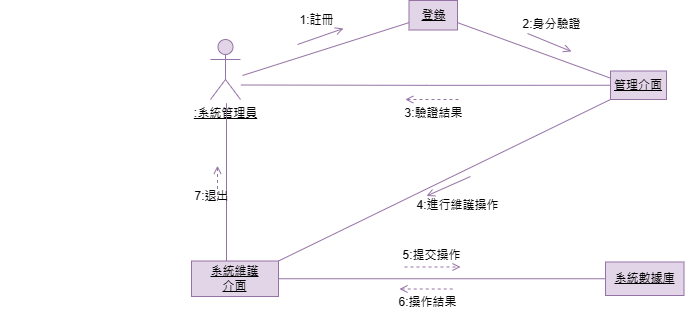

The diagram above was exported from draw.io. Its source (the exported page's mxGraphModel, read from the mxfile embedded in the PNG):
<mxGraphModel dx="1268" dy="474" grid="0" gridSize="10" guides="1" tooltips="1" connect="1" arrows="1" fold="1" page="0" pageScale="1" pageWidth="827" pageHeight="1169" background="#ffffff" math="0" shadow="0">
  <root>
    <mxCell id="0" />
    <mxCell id="1" parent="0" />
    <mxCell id="jyMRiEjB-ceE4jKXVaSs-1" value="&lt;u&gt;:系統管理員&lt;/u&gt;" style="shape=umlActor;verticalLabelPosition=bottom;verticalAlign=top;html=1;outlineConnect=0;fillColor=#e1d5e7;strokeColor=#9673a6;labelBackgroundColor=none;" vertex="1" parent="1">
      <mxGeometry x="65" y="79" width="30" height="60" as="geometry" />
    </mxCell>
    <mxCell id="jyMRiEjB-ceE4jKXVaSs-2" style="edgeStyle=orthogonalEdgeStyle;rounded=0;orthogonalLoop=1;jettySize=auto;html=1;exitX=0.5;exitY=1;exitDx=0;exitDy=0;entryX=0.5;entryY=0;entryDx=0;entryDy=0;strokeColor=#9673A6;endArrow=none;endFill=0;fillColor=#d5e8d4;" edge="1" parent="1">
      <mxGeometry relative="1" as="geometry">
        <mxPoint x="81" y="142.75" as="sourcePoint" />
        <mxPoint x="81" y="304.25" as="targetPoint" />
      </mxGeometry>
    </mxCell>
    <mxCell id="jyMRiEjB-ceE4jKXVaSs-3" style="edgeStyle=orthogonalEdgeStyle;rounded=0;orthogonalLoop=1;jettySize=auto;html=1;exitX=0;exitY=0.5;exitDx=0;exitDy=0;strokeColor=#9673A6;endArrow=none;endFill=0;fillColor=#d5e8d4;" edge="1" parent="1" source="jyMRiEjB-ceE4jKXVaSs-5">
      <mxGeometry relative="1" as="geometry">
        <mxPoint x="95.4000244140625" y="124.5" as="targetPoint" />
      </mxGeometry>
    </mxCell>
    <mxCell id="jyMRiEjB-ceE4jKXVaSs-4" style="rounded=0;orthogonalLoop=1;jettySize=auto;html=1;exitX=0;exitY=1;exitDx=0;exitDy=0;strokeColor=#9673A6;endArrow=none;endFill=0;entryX=1;entryY=0;entryDx=0;entryDy=0;fillColor=#d5e8d4;" edge="1" parent="1" source="jyMRiEjB-ceE4jKXVaSs-5" target="jyMRiEjB-ceE4jKXVaSs-7">
      <mxGeometry relative="1" as="geometry">
        <mxPoint x="109" y="302.5" as="targetPoint" />
      </mxGeometry>
    </mxCell>
    <mxCell id="jyMRiEjB-ceE4jKXVaSs-5" value="&lt;u&gt;管理介面&lt;/u&gt;" style="rounded=0;whiteSpace=wrap;html=1;strokeColor=#9673A6;fillColor=#E1D5E7;" vertex="1" parent="1">
      <mxGeometry x="465" y="110.5" width="56" height="28.5" as="geometry" />
    </mxCell>
    <mxCell id="jyMRiEjB-ceE4jKXVaSs-6" style="edgeStyle=orthogonalEdgeStyle;rounded=0;orthogonalLoop=1;jettySize=auto;html=1;exitX=1;exitY=0.5;exitDx=0;exitDy=0;entryX=0;entryY=0.5;entryDx=0;entryDy=0;strokeColor=#9673A6;endArrow=none;endFill=0;fillColor=#d5e8d4;" edge="1" parent="1" source="jyMRiEjB-ceE4jKXVaSs-7" target="jyMRiEjB-ceE4jKXVaSs-8">
      <mxGeometry relative="1" as="geometry" />
    </mxCell>
    <mxCell id="jyMRiEjB-ceE4jKXVaSs-7" value="&lt;u&gt;系統維護&lt;br&gt;介面&lt;/u&gt;" style="rounded=0;whiteSpace=wrap;html=1;strokeColor=#9673A6;fillColor=#E1D5E7;" vertex="1" parent="1">
      <mxGeometry x="46" y="300.5" width="87" height="35.5" as="geometry" />
    </mxCell>
    <mxCell id="jyMRiEjB-ceE4jKXVaSs-8" value="&lt;u&gt;系統數據庫&lt;/u&gt;" style="rounded=0;whiteSpace=wrap;html=1;strokeColor=#9673A6;fillColor=#E1D5E7;" vertex="1" parent="1">
      <mxGeometry x="460" y="301.5" width="78.5" height="33.5" as="geometry" />
    </mxCell>
    <mxCell id="jyMRiEjB-ceE4jKXVaSs-9" value="" style="endArrow=open;endFill=0;html=1;align=left;verticalAlign=top;rounded=0;strokeColor=#9673A6;fillColor=#d5e8d4;" edge="1" parent="1">
      <mxGeometry x="-1" relative="1" as="geometry">
        <mxPoint x="152" y="84" as="sourcePoint" />
        <mxPoint x="198" y="68" as="targetPoint" />
      </mxGeometry>
    </mxCell>
    <mxCell id="jyMRiEjB-ceE4jKXVaSs-10" value="" style="edgeLabel;resizable=0;html=1;align=left;verticalAlign=bottom;strokeColor=#FFFFFF;fontColor=#FFFFFF;fillColor=#182E3E;" connectable="0" vertex="1" parent="jyMRiEjB-ceE4jKXVaSs-9">
      <mxGeometry x="-1" relative="1" as="geometry" />
    </mxCell>
    <mxCell id="jyMRiEjB-ceE4jKXVaSs-11" value="&lt;font color=&quot;#000000&quot;&gt;7:退出&lt;/font&gt;" style="text;html=1;align=center;verticalAlign=middle;resizable=0;points=[];autosize=1;strokeColor=none;fillColor=none;fontColor=#FFFFFF;shadow=1;" vertex="1" parent="1">
      <mxGeometry x="40" y="223" width="52" height="26" as="geometry" />
    </mxCell>
    <mxCell id="jyMRiEjB-ceE4jKXVaSs-12" value="" style="endArrow=open;endFill=0;html=1;edgeStyle=orthogonalEdgeStyle;align=left;verticalAlign=top;rounded=0;strokeColor=#9673A6;startArrow=none;startFill=0;fillColor=#d5e8d4;dashed=1;" edge="1" parent="1">
      <mxGeometry x="-1" relative="1" as="geometry">
        <mxPoint x="259" y="306.5" as="sourcePoint" />
        <mxPoint x="315" y="306.5" as="targetPoint" />
      </mxGeometry>
    </mxCell>
    <mxCell id="jyMRiEjB-ceE4jKXVaSs-13" value="" style="edgeLabel;resizable=0;html=1;align=left;verticalAlign=bottom;strokeColor=#FFFFFF;fontColor=#FFFFFF;fillColor=#182E3E;" connectable="0" vertex="1" parent="jyMRiEjB-ceE4jKXVaSs-12">
      <mxGeometry x="-1" relative="1" as="geometry" />
    </mxCell>
    <mxCell id="jyMRiEjB-ceE4jKXVaSs-14" value="&lt;font color=&quot;#000000&quot;&gt;5:提交操作&lt;/font&gt;" style="text;html=1;align=center;verticalAlign=middle;resizable=0;points=[];autosize=1;strokeColor=none;fillColor=none;fontColor=#FFFFFF;" vertex="1" parent="1">
      <mxGeometry x="248" y="282" width="76" height="26" as="geometry" />
    </mxCell>
    <mxCell id="jyMRiEjB-ceE4jKXVaSs-15" value="" style="endArrow=none;endFill=0;html=1;edgeStyle=orthogonalEdgeStyle;align=left;verticalAlign=top;rounded=0;strokeColor=#9673A6;startArrow=open;startFill=0;dashed=1;fillColor=#d5e8d4;" edge="1" parent="1">
      <mxGeometry x="-1" relative="1" as="geometry">
        <mxPoint x="72" y="205.25" as="sourcePoint" />
        <mxPoint x="72" y="242.25" as="targetPoint" />
      </mxGeometry>
    </mxCell>
    <mxCell id="jyMRiEjB-ceE4jKXVaSs-16" value="" style="edgeLabel;resizable=0;html=1;align=left;verticalAlign=bottom;strokeColor=#FFFFFF;fontColor=#FFFFFF;fillColor=#182E3E;" connectable="0" vertex="1" parent="jyMRiEjB-ceE4jKXVaSs-15">
      <mxGeometry x="-1" relative="1" as="geometry">
        <mxPoint x="-217" y="88" as="offset" />
      </mxGeometry>
    </mxCell>
    <mxCell id="jyMRiEjB-ceE4jKXVaSs-17" value="" style="endArrow=none;endFill=0;html=1;align=left;verticalAlign=top;rounded=0;strokeColor=#9673A6;startArrow=open;startFill=0;fillColor=#d5e8d4;" edge="1" parent="1">
      <mxGeometry x="-1" relative="1" as="geometry">
        <mxPoint x="281" y="235.5" as="sourcePoint" />
        <mxPoint x="325" y="216" as="targetPoint" />
      </mxGeometry>
    </mxCell>
    <mxCell id="jyMRiEjB-ceE4jKXVaSs-18" value="" style="edgeLabel;resizable=0;html=1;align=left;verticalAlign=bottom;strokeColor=#FFFFFF;fontColor=#FFFFFF;fillColor=#182E3E;" connectable="0" vertex="1" parent="jyMRiEjB-ceE4jKXVaSs-17">
      <mxGeometry x="-1" relative="1" as="geometry" />
    </mxCell>
    <mxCell id="jyMRiEjB-ceE4jKXVaSs-19" value="&lt;font color=&quot;#000000&quot;&gt;4:進行維護操作&lt;/font&gt;" style="text;html=1;align=center;verticalAlign=middle;resizable=0;points=[];autosize=1;strokeColor=none;fillColor=none;fontColor=#FFFFFF;" vertex="1" parent="1">
      <mxGeometry x="262" y="232" width="100" height="26" as="geometry" />
    </mxCell>
    <mxCell id="jyMRiEjB-ceE4jKXVaSs-20" value="" style="endArrow=none;endFill=0;html=1;edgeStyle=orthogonalEdgeStyle;align=left;verticalAlign=top;rounded=0;strokeColor=#9673A6;startArrow=open;startFill=0;dashed=1;fillColor=#d5e8d4;" edge="1" parent="1">
      <mxGeometry x="-1" relative="1" as="geometry">
        <mxPoint x="254" y="328.5" as="sourcePoint" />
        <mxPoint x="310" y="328.5" as="targetPoint" />
      </mxGeometry>
    </mxCell>
    <mxCell id="jyMRiEjB-ceE4jKXVaSs-21" value="" style="edgeLabel;resizable=0;html=1;align=left;verticalAlign=bottom;strokeColor=#FFFFFF;fontColor=#FFFFFF;fillColor=#182E3E;" connectable="0" vertex="1" parent="jyMRiEjB-ceE4jKXVaSs-20">
      <mxGeometry x="-1" relative="1" as="geometry" />
    </mxCell>
    <mxCell id="jyMRiEjB-ceE4jKXVaSs-22" value="&lt;font color=&quot;#000000&quot;&gt;6:操作結果&lt;/font&gt;" style="text;html=1;align=center;verticalAlign=middle;resizable=0;points=[];autosize=1;strokeColor=none;fillColor=none;fontColor=#FFFFFF;" vertex="1" parent="1">
      <mxGeometry x="244" y="329" width="76" height="26" as="geometry" />
    </mxCell>
    <mxCell id="jyMRiEjB-ceE4jKXVaSs-23" value="&lt;u&gt;登錄&lt;/u&gt;" style="rounded=0;whiteSpace=wrap;html=1;strokeColor=#9673A6;fillColor=#E1D5E7;" vertex="1" parent="1">
      <mxGeometry x="263.5" y="40" width="48.5" height="29.5" as="geometry" />
    </mxCell>
    <mxCell id="jyMRiEjB-ceE4jKXVaSs-24" value="" style="endArrow=none;html=1;rounded=0;entryX=0;entryY=0.75;entryDx=0;entryDy=0;fillColor=#d5e8d4;strokeColor=#9673A6;" edge="1" parent="1" target="jyMRiEjB-ceE4jKXVaSs-23">
      <mxGeometry width="50" height="50" relative="1" as="geometry">
        <mxPoint x="97" y="115" as="sourcePoint" />
        <mxPoint x="147" y="65" as="targetPoint" />
      </mxGeometry>
    </mxCell>
    <mxCell id="jyMRiEjB-ceE4jKXVaSs-25" value="" style="endArrow=none;html=1;rounded=0;entryX=0;entryY=0.25;entryDx=0;entryDy=0;exitX=1;exitY=0.75;exitDx=0;exitDy=0;fillColor=#d5e8d4;strokeColor=#9673A6;" edge="1" parent="1" source="jyMRiEjB-ceE4jKXVaSs-23" target="jyMRiEjB-ceE4jKXVaSs-5">
      <mxGeometry width="50" height="50" relative="1" as="geometry">
        <mxPoint x="332" y="76" as="sourcePoint" />
        <mxPoint x="382" y="26" as="targetPoint" />
      </mxGeometry>
    </mxCell>
    <mxCell id="jyMRiEjB-ceE4jKXVaSs-26" value="&lt;font color=&quot;#000000&quot;&gt;1:註冊&lt;/font&gt;" style="text;html=1;align=center;verticalAlign=middle;resizable=0;points=[];autosize=1;strokeColor=none;fillColor=none;fontColor=#FFFFFF;" vertex="1" parent="1">
      <mxGeometry x="145" y="47" width="52" height="26" as="geometry" />
    </mxCell>
    <mxCell id="jyMRiEjB-ceE4jKXVaSs-27" value="" style="endArrow=open;endFill=0;html=1;align=left;verticalAlign=top;rounded=0;strokeColor=#9673A6;fillColor=#d5e8d4;" edge="1" parent="1">
      <mxGeometry x="-1" relative="1" as="geometry">
        <mxPoint x="382" y="73" as="sourcePoint" />
        <mxPoint x="426" y="91" as="targetPoint" />
      </mxGeometry>
    </mxCell>
    <mxCell id="jyMRiEjB-ceE4jKXVaSs-28" value="" style="edgeLabel;resizable=0;html=1;align=left;verticalAlign=bottom;strokeColor=#FFFFFF;fontColor=#FFFFFF;fillColor=#182E3E;" connectable="0" vertex="1" parent="jyMRiEjB-ceE4jKXVaSs-27">
      <mxGeometry x="-1" relative="1" as="geometry" />
    </mxCell>
    <mxCell id="jyMRiEjB-ceE4jKXVaSs-29" value="&lt;font color=&quot;#000000&quot;&gt;2:身分驗證&lt;/font&gt;" style="text;html=1;align=center;verticalAlign=middle;resizable=0;points=[];autosize=1;strokeColor=none;fillColor=none;fontColor=#FFFFFF;" vertex="1" parent="1">
      <mxGeometry x="368" y="51" width="76" height="26" as="geometry" />
    </mxCell>
    <mxCell id="jyMRiEjB-ceE4jKXVaSs-30" value="" style="endArrow=none;endFill=0;html=1;edgeStyle=orthogonalEdgeStyle;align=left;verticalAlign=top;rounded=0;strokeColor=#9673A6;startArrow=open;startFill=0;dashed=1;fillColor=#d5e8d4;" edge="1" parent="1">
      <mxGeometry x="-1" relative="1" as="geometry">
        <mxPoint x="259.75" y="139" as="sourcePoint" />
        <mxPoint x="315.75" y="139" as="targetPoint" />
      </mxGeometry>
    </mxCell>
    <mxCell id="jyMRiEjB-ceE4jKXVaSs-31" value="" style="edgeLabel;resizable=0;html=1;align=left;verticalAlign=bottom;strokeColor=#FFFFFF;fontColor=#FFFFFF;fillColor=#182E3E;" connectable="0" vertex="1" parent="jyMRiEjB-ceE4jKXVaSs-30">
      <mxGeometry x="-1" relative="1" as="geometry" />
    </mxCell>
    <mxCell id="jyMRiEjB-ceE4jKXVaSs-32" value="&lt;font color=&quot;#000000&quot;&gt;3:驗證結果&lt;/font&gt;" style="text;html=1;align=center;verticalAlign=middle;resizable=0;points=[];autosize=1;strokeColor=none;fillColor=none;fontColor=#FFFFFF;" vertex="1" parent="1">
      <mxGeometry x="249.75" y="139.5" width="76" height="26" as="geometry" />
    </mxCell>
  </root>
</mxGraphModel>